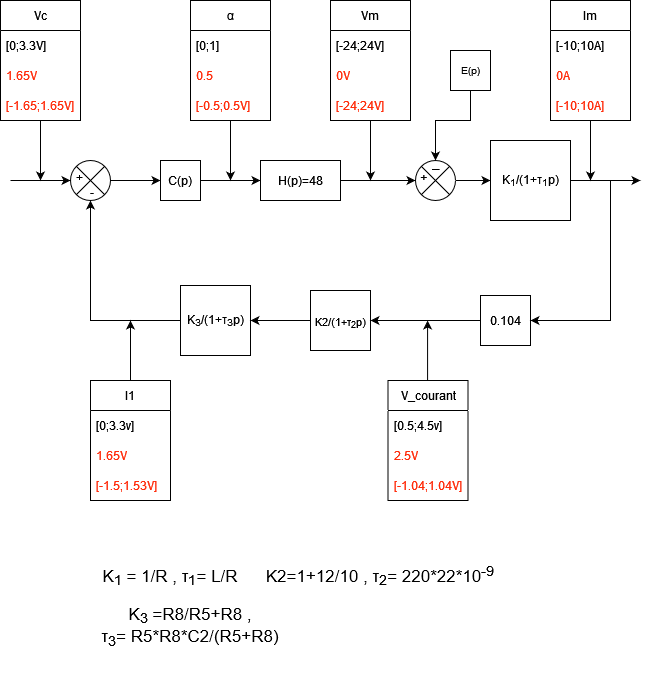

The diagram above was exported from draw.io. Its source (the exported page's mxGraphModel, read from the mxfile embedded in the PNG):
<mxGraphModel dx="1292" dy="710" grid="1" gridSize="10" guides="1" tooltips="1" connect="1" arrows="1" fold="1" page="1" pageScale="1" pageWidth="827" pageHeight="1169" math="0" shadow="0">
  <root>
    <mxCell id="0" />
    <mxCell id="1" parent="0" />
    <mxCell id="8KPCX7opThx8GX095JJy-3" value="" style="shape=sumEllipse;perimeter=ellipsePerimeter;whiteSpace=wrap;html=1;backgroundOutline=1;direction=south;" parent="1" vertex="1">
      <mxGeometry x="120" y="240" width="40" height="40" as="geometry" />
    </mxCell>
    <mxCell id="8KPCX7opThx8GX095JJy-4" value="" style="endArrow=classic;html=1;rounded=0;exitX=0.5;exitY=0;exitDx=0;exitDy=0;entryX=0;entryY=0.5;entryDx=0;entryDy=0;" parent="1" source="8KPCX7opThx8GX095JJy-3" target="8KPCX7opThx8GX095JJy-5" edge="1">
      <mxGeometry width="50" height="50" relative="1" as="geometry">
        <mxPoint x="390" y="460" as="sourcePoint" />
        <mxPoint x="200" y="260" as="targetPoint" />
      </mxGeometry>
    </mxCell>
    <mxCell id="8KPCX7opThx8GX095JJy-33" value="" style="edgeStyle=orthogonalEdgeStyle;rounded=0;orthogonalLoop=1;jettySize=auto;html=1;" parent="1" source="8KPCX7opThx8GX095JJy-5" target="8KPCX7opThx8GX095JJy-8" edge="1">
      <mxGeometry relative="1" as="geometry" />
    </mxCell>
    <mxCell id="8KPCX7opThx8GX095JJy-5" value="C(p)" style="whiteSpace=wrap;html=1;aspect=fixed;" parent="1" vertex="1">
      <mxGeometry x="210" y="240" width="40" height="40" as="geometry" />
    </mxCell>
    <mxCell id="8KPCX7opThx8GX095JJy-8" value="H(p)=48" style="rounded=0;whiteSpace=wrap;html=1;" parent="1" vertex="1">
      <mxGeometry x="310" y="240" width="80" height="40" as="geometry" />
    </mxCell>
    <mxCell id="8KPCX7opThx8GX095JJy-9" value="" style="endArrow=classic;html=1;rounded=0;" parent="1" edge="1">
      <mxGeometry width="50" height="50" relative="1" as="geometry">
        <mxPoint x="280" y="200" as="sourcePoint" />
        <mxPoint x="280" y="260" as="targetPoint" />
      </mxGeometry>
    </mxCell>
    <mxCell id="8KPCX7opThx8GX095JJy-10" value="" style="endArrow=classic;html=1;rounded=0;" parent="1" edge="1">
      <mxGeometry width="50" height="50" relative="1" as="geometry">
        <mxPoint x="90" y="200" as="sourcePoint" />
        <mxPoint x="90" y="260" as="targetPoint" />
      </mxGeometry>
    </mxCell>
    <mxCell id="8KPCX7opThx8GX095JJy-11" value="" style="endArrow=classic;html=1;rounded=0;exitX=1;exitY=0.5;exitDx=0;exitDy=0;entryX=0;entryY=0.5;entryDx=0;entryDy=0;startArrow=none;" parent="1" source="82LsfmW9-d-v3oaXCX6N-1" target="8KPCX7opThx8GX095JJy-12" edge="1">
      <mxGeometry width="50" height="50" relative="1" as="geometry">
        <mxPoint x="420" y="460" as="sourcePoint" />
        <mxPoint x="430" y="260" as="targetPoint" />
      </mxGeometry>
    </mxCell>
    <mxCell id="8KPCX7opThx8GX095JJy-12" value="K&lt;sub&gt;1&lt;/sub&gt;/(1+&lt;span&gt;&lt;span class=&quot;LrzXr kno-fv wHYlTd z8gr9e&quot;&gt;τ&lt;sub&gt;1&lt;/sub&gt;&lt;/span&gt;&lt;/span&gt;p)" style="whiteSpace=wrap;html=1;aspect=fixed;" parent="1" vertex="1">
      <mxGeometry x="540" y="220" width="80" height="80" as="geometry" />
    </mxCell>
    <mxCell id="8KPCX7opThx8GX095JJy-13" value="" style="endArrow=classic;html=1;rounded=0;" parent="1" edge="1">
      <mxGeometry width="50" height="50" relative="1" as="geometry">
        <mxPoint x="420" y="200" as="sourcePoint" />
        <mxPoint x="420" y="260" as="targetPoint" />
      </mxGeometry>
    </mxCell>
    <mxCell id="8KPCX7opThx8GX095JJy-14" value="" style="endArrow=classic;html=1;rounded=0;exitX=1;exitY=0.5;exitDx=0;exitDy=0;" parent="1" source="8KPCX7opThx8GX095JJy-12" edge="1">
      <mxGeometry width="50" height="50" relative="1" as="geometry">
        <mxPoint x="400" y="460" as="sourcePoint" />
        <mxPoint x="690" y="260" as="targetPoint" />
      </mxGeometry>
    </mxCell>
    <mxCell id="8KPCX7opThx8GX095JJy-18" value="0.104" style="whiteSpace=wrap;html=1;aspect=fixed;" parent="1" vertex="1">
      <mxGeometry x="530" y="375" width="50" height="50" as="geometry" />
    </mxCell>
    <mxCell id="8KPCX7opThx8GX095JJy-19" value="" style="endArrow=classic;html=1;rounded=0;entryX=1;entryY=0.5;entryDx=0;entryDy=0;" parent="1" target="8KPCX7opThx8GX095JJy-18" edge="1">
      <mxGeometry width="50" height="50" relative="1" as="geometry">
        <mxPoint x="660" y="260" as="sourcePoint" />
        <mxPoint x="610" y="420" as="targetPoint" />
        <Array as="points">
          <mxPoint x="660" y="300" />
          <mxPoint x="660" y="400" />
          <mxPoint x="580" y="400" />
          <mxPoint x="600" y="400" />
        </Array>
      </mxGeometry>
    </mxCell>
    <mxCell id="8KPCX7opThx8GX095JJy-20" value="&lt;div&gt;K&lt;sub&gt;3&lt;/sub&gt;/(1+&lt;span&gt;&lt;span class=&quot;LrzXr kno-fv wHYlTd z8gr9e&quot;&gt;τ&lt;sub&gt;3&lt;/sub&gt;&lt;/span&gt;&lt;/span&gt;p)&lt;/div&gt;" style="whiteSpace=wrap;html=1;aspect=fixed;" parent="1" vertex="1">
      <mxGeometry x="230" y="365" width="70" height="70" as="geometry" />
    </mxCell>
    <mxCell id="8KPCX7opThx8GX095JJy-21" value="" style="endArrow=classic;html=1;rounded=0;entryX=1;entryY=0.5;entryDx=0;entryDy=0;exitX=0;exitY=0.5;exitDx=0;exitDy=0;startArrow=none;" parent="1" source="82LsfmW9-d-v3oaXCX6N-13" target="8KPCX7opThx8GX095JJy-20" edge="1">
      <mxGeometry width="50" height="50" relative="1" as="geometry">
        <mxPoint x="420" y="435" as="sourcePoint" />
        <mxPoint x="350" y="400" as="targetPoint" />
      </mxGeometry>
    </mxCell>
    <mxCell id="8KPCX7opThx8GX095JJy-22" value="" style="endArrow=classic;html=1;rounded=0;entryX=1;entryY=0.5;entryDx=0;entryDy=0;exitX=0;exitY=0.5;exitDx=0;exitDy=0;" parent="1" source="8KPCX7opThx8GX095JJy-20" target="8KPCX7opThx8GX095JJy-3" edge="1">
      <mxGeometry width="50" height="50" relative="1" as="geometry">
        <mxPoint x="140" y="540" as="sourcePoint" />
        <mxPoint x="210" y="390" as="targetPoint" />
        <Array as="points">
          <mxPoint x="140" y="400" />
        </Array>
      </mxGeometry>
    </mxCell>
    <mxCell id="8KPCX7opThx8GX095JJy-23" value="" style="endArrow=classic;html=1;rounded=0;" parent="1" edge="1">
      <mxGeometry width="50" height="50" relative="1" as="geometry">
        <mxPoint x="60" y="260" as="sourcePoint" />
        <mxPoint x="120" y="260" as="targetPoint" />
      </mxGeometry>
    </mxCell>
    <mxCell id="8KPCX7opThx8GX095JJy-25" value="" style="endArrow=classic;html=1;rounded=0;" parent="1" edge="1">
      <mxGeometry width="50" height="50" relative="1" as="geometry">
        <mxPoint x="477.08" y="460" as="sourcePoint" />
        <mxPoint x="477.07999999999976" y="400" as="targetPoint" />
      </mxGeometry>
    </mxCell>
    <mxCell id="8KPCX7opThx8GX095JJy-26" value="" style="endArrow=classic;html=1;rounded=0;" parent="1" edge="1">
      <mxGeometry width="50" height="50" relative="1" as="geometry">
        <mxPoint x="179.99999999999977" y="460" as="sourcePoint" />
        <mxPoint x="179.99999999999977" y="400" as="targetPoint" />
      </mxGeometry>
    </mxCell>
    <mxCell id="8KPCX7opThx8GX095JJy-27" value="" style="endArrow=classic;html=1;rounded=0;" parent="1" edge="1">
      <mxGeometry width="50" height="50" relative="1" as="geometry">
        <mxPoint x="639.9999999999998" y="200" as="sourcePoint" />
        <mxPoint x="639.9999999999998" y="260" as="targetPoint" />
      </mxGeometry>
    </mxCell>
    <mxCell id="8KPCX7opThx8GX095JJy-29" value="Vc" style="swimlane;fontStyle=0;childLayout=stackLayout;horizontal=1;startSize=30;horizontalStack=0;resizeParent=1;resizeParentMax=0;resizeLast=0;collapsible=1;marginBottom=0;whiteSpace=wrap;html=1;" parent="1" vertex="1">
      <mxGeometry x="50" y="80" width="80" height="120" as="geometry">
        <mxRectangle x="150" y="80" width="50" height="30" as="alternateBounds" />
      </mxGeometry>
    </mxCell>
    <mxCell id="8KPCX7opThx8GX095JJy-30" value="[0;3.3V]" style="text;strokeColor=none;fillColor=none;align=left;verticalAlign=middle;spacingLeft=4;spacingRight=4;overflow=hidden;points=[[0,0.5],[1,0.5]];portConstraint=eastwest;rotatable=0;whiteSpace=wrap;html=1;" parent="8KPCX7opThx8GX095JJy-29" vertex="1">
      <mxGeometry y="30" width="80" height="30" as="geometry" />
    </mxCell>
    <mxCell id="8KPCX7opThx8GX095JJy-31" value="&lt;font color=&quot;#FF2B0A&quot;&gt;1.65V&lt;/font&gt;" style="text;strokeColor=none;fillColor=none;align=left;verticalAlign=middle;spacingLeft=4;spacingRight=4;overflow=hidden;points=[[0,0.5],[1,0.5]];portConstraint=eastwest;rotatable=0;whiteSpace=wrap;html=1;" parent="8KPCX7opThx8GX095JJy-29" vertex="1">
      <mxGeometry y="60" width="80" height="30" as="geometry" />
    </mxCell>
    <mxCell id="8KPCX7opThx8GX095JJy-32" value="&lt;font color=&quot;#FF2B0A&quot;&gt;[-1.65;1.65V]&lt;/font&gt;" style="text;strokeColor=none;fillColor=none;align=left;verticalAlign=middle;spacingLeft=4;spacingRight=4;overflow=hidden;points=[[0,0.5],[1,0.5]];portConstraint=eastwest;rotatable=0;whiteSpace=wrap;html=1;" parent="8KPCX7opThx8GX095JJy-29" vertex="1">
      <mxGeometry y="90" width="80" height="30" as="geometry" />
    </mxCell>
    <mxCell id="8KPCX7opThx8GX095JJy-43" value="&lt;span&gt;&lt;span class=&quot;LrzXr kno-fv wHYlTd z8gr9e&quot;&gt;α&lt;/span&gt;&lt;/span&gt;" style="swimlane;fontStyle=0;childLayout=stackLayout;horizontal=1;startSize=30;horizontalStack=0;resizeParent=1;resizeParentMax=0;resizeLast=0;collapsible=1;marginBottom=0;whiteSpace=wrap;html=1;" parent="1" vertex="1">
      <mxGeometry x="240" y="80" width="80" height="120" as="geometry">
        <mxRectangle x="150" y="80" width="50" height="30" as="alternateBounds" />
      </mxGeometry>
    </mxCell>
    <mxCell id="8KPCX7opThx8GX095JJy-44" value="&lt;div&gt;[0;1]&lt;/div&gt;" style="text;strokeColor=none;fillColor=none;align=left;verticalAlign=middle;spacingLeft=4;spacingRight=4;overflow=hidden;points=[[0,0.5],[1,0.5]];portConstraint=eastwest;rotatable=0;whiteSpace=wrap;html=1;" parent="8KPCX7opThx8GX095JJy-43" vertex="1">
      <mxGeometry y="30" width="80" height="30" as="geometry" />
    </mxCell>
    <mxCell id="8KPCX7opThx8GX095JJy-45" value="&lt;font color=&quot;#FF2B0A&quot;&gt;0.5&lt;/font&gt;" style="text;strokeColor=none;fillColor=none;align=left;verticalAlign=middle;spacingLeft=4;spacingRight=4;overflow=hidden;points=[[0,0.5],[1,0.5]];portConstraint=eastwest;rotatable=0;whiteSpace=wrap;html=1;" parent="8KPCX7opThx8GX095JJy-43" vertex="1">
      <mxGeometry y="60" width="80" height="30" as="geometry" />
    </mxCell>
    <mxCell id="8KPCX7opThx8GX095JJy-46" value="&lt;font color=&quot;#FF2B0A&quot;&gt;[-0.5;0.5V]&lt;/font&gt;" style="text;strokeColor=none;fillColor=none;align=left;verticalAlign=middle;spacingLeft=4;spacingRight=4;overflow=hidden;points=[[0,0.5],[1,0.5]];portConstraint=eastwest;rotatable=0;whiteSpace=wrap;html=1;" parent="8KPCX7opThx8GX095JJy-43" vertex="1">
      <mxGeometry y="90" width="80" height="30" as="geometry" />
    </mxCell>
    <mxCell id="8KPCX7opThx8GX095JJy-48" value="Vm" style="swimlane;fontStyle=0;childLayout=stackLayout;horizontal=1;startSize=30;horizontalStack=0;resizeParent=1;resizeParentMax=0;resizeLast=0;collapsible=1;marginBottom=0;whiteSpace=wrap;html=1;" parent="1" vertex="1">
      <mxGeometry x="380" y="80" width="80" height="120" as="geometry">
        <mxRectangle x="150" y="80" width="50" height="30" as="alternateBounds" />
      </mxGeometry>
    </mxCell>
    <mxCell id="8KPCX7opThx8GX095JJy-49" value="[-24;24V]" style="text;strokeColor=none;fillColor=none;align=left;verticalAlign=middle;spacingLeft=4;spacingRight=4;overflow=hidden;points=[[0,0.5],[1,0.5]];portConstraint=eastwest;rotatable=0;whiteSpace=wrap;html=1;" parent="8KPCX7opThx8GX095JJy-48" vertex="1">
      <mxGeometry y="30" width="80" height="30" as="geometry" />
    </mxCell>
    <mxCell id="8KPCX7opThx8GX095JJy-50" value="&lt;div&gt;&lt;font color=&quot;#FF2B0A&quot;&gt;0V&lt;/font&gt;&lt;/div&gt;" style="text;strokeColor=none;fillColor=none;align=left;verticalAlign=middle;spacingLeft=4;spacingRight=4;overflow=hidden;points=[[0,0.5],[1,0.5]];portConstraint=eastwest;rotatable=0;whiteSpace=wrap;html=1;" parent="8KPCX7opThx8GX095JJy-48" vertex="1">
      <mxGeometry y="60" width="80" height="30" as="geometry" />
    </mxCell>
    <mxCell id="8KPCX7opThx8GX095JJy-51" value="&lt;font color=&quot;#FF2B0A&quot;&gt;[-24;24V]&lt;/font&gt;" style="text;strokeColor=none;fillColor=none;align=left;verticalAlign=middle;spacingLeft=4;spacingRight=4;overflow=hidden;points=[[0,0.5],[1,0.5]];portConstraint=eastwest;rotatable=0;whiteSpace=wrap;html=1;" parent="8KPCX7opThx8GX095JJy-48" vertex="1">
      <mxGeometry y="90" width="80" height="30" as="geometry" />
    </mxCell>
    <mxCell id="8KPCX7opThx8GX095JJy-52" value="Im" style="swimlane;fontStyle=0;childLayout=stackLayout;horizontal=1;startSize=30;horizontalStack=0;resizeParent=1;resizeParentMax=0;resizeLast=0;collapsible=1;marginBottom=0;whiteSpace=wrap;html=1;" parent="1" vertex="1">
      <mxGeometry x="600" y="80" width="80" height="120" as="geometry">
        <mxRectangle x="150" y="80" width="50" height="30" as="alternateBounds" />
      </mxGeometry>
    </mxCell>
    <mxCell id="8KPCX7opThx8GX095JJy-53" value="[-10;10A]" style="text;strokeColor=none;fillColor=none;align=left;verticalAlign=middle;spacingLeft=4;spacingRight=4;overflow=hidden;points=[[0,0.5],[1,0.5]];portConstraint=eastwest;rotatable=0;whiteSpace=wrap;html=1;" parent="8KPCX7opThx8GX095JJy-52" vertex="1">
      <mxGeometry y="30" width="80" height="30" as="geometry" />
    </mxCell>
    <mxCell id="8KPCX7opThx8GX095JJy-54" value="&lt;div&gt;&lt;font color=&quot;#FF2B0A&quot;&gt;0A&lt;/font&gt;&lt;/div&gt;" style="text;strokeColor=none;fillColor=none;align=left;verticalAlign=middle;spacingLeft=4;spacingRight=4;overflow=hidden;points=[[0,0.5],[1,0.5]];portConstraint=eastwest;rotatable=0;whiteSpace=wrap;html=1;" parent="8KPCX7opThx8GX095JJy-52" vertex="1">
      <mxGeometry y="60" width="80" height="30" as="geometry" />
    </mxCell>
    <mxCell id="8KPCX7opThx8GX095JJy-55" value="&lt;font color=&quot;#FF2B0A&quot;&gt;[-10;10A]&lt;/font&gt;" style="text;strokeColor=none;fillColor=none;align=left;verticalAlign=middle;spacingLeft=4;spacingRight=4;overflow=hidden;points=[[0,0.5],[1,0.5]];portConstraint=eastwest;rotatable=0;whiteSpace=wrap;html=1;" parent="8KPCX7opThx8GX095JJy-52" vertex="1">
      <mxGeometry y="90" width="80" height="30" as="geometry" />
    </mxCell>
    <mxCell id="8KPCX7opThx8GX095JJy-56" value="V_courant" style="swimlane;fontStyle=0;childLayout=stackLayout;horizontal=1;startSize=30;horizontalStack=0;resizeParent=1;resizeParentMax=0;resizeLast=0;collapsible=1;marginBottom=0;whiteSpace=wrap;html=1;" parent="1" vertex="1">
      <mxGeometry x="437.5" y="460" width="80" height="120" as="geometry">
        <mxRectangle x="150" y="80" width="50" height="30" as="alternateBounds" />
      </mxGeometry>
    </mxCell>
    <mxCell id="8KPCX7opThx8GX095JJy-57" value="[0.5;4.5v]" style="text;strokeColor=none;fillColor=none;align=left;verticalAlign=middle;spacingLeft=4;spacingRight=4;overflow=hidden;points=[[0,0.5],[1,0.5]];portConstraint=eastwest;rotatable=0;whiteSpace=wrap;html=1;" parent="8KPCX7opThx8GX095JJy-56" vertex="1">
      <mxGeometry y="30" width="80" height="30" as="geometry" />
    </mxCell>
    <mxCell id="8KPCX7opThx8GX095JJy-58" value="&lt;div&gt;&lt;font color=&quot;#FF2B0A&quot;&gt;2.5V&lt;/font&gt;&lt;/div&gt;" style="text;strokeColor=none;fillColor=none;align=left;verticalAlign=middle;spacingLeft=4;spacingRight=4;overflow=hidden;points=[[0,0.5],[1,0.5]];portConstraint=eastwest;rotatable=0;whiteSpace=wrap;html=1;" parent="8KPCX7opThx8GX095JJy-56" vertex="1">
      <mxGeometry y="60" width="80" height="30" as="geometry" />
    </mxCell>
    <mxCell id="8KPCX7opThx8GX095JJy-59" value="&lt;font color=&quot;#FF2B0A&quot;&gt;[-1.04;1.04V]&lt;/font&gt;" style="text;strokeColor=none;fillColor=none;align=left;verticalAlign=middle;spacingLeft=4;spacingRight=4;overflow=hidden;points=[[0,0.5],[1,0.5]];portConstraint=eastwest;rotatable=0;whiteSpace=wrap;html=1;" parent="8KPCX7opThx8GX095JJy-56" vertex="1">
      <mxGeometry y="90" width="80" height="30" as="geometry" />
    </mxCell>
    <mxCell id="8KPCX7opThx8GX095JJy-60" value="&lt;div&gt;I1&lt;/div&gt;" style="swimlane;fontStyle=0;childLayout=stackLayout;horizontal=1;startSize=30;horizontalStack=0;resizeParent=1;resizeParentMax=0;resizeLast=0;collapsible=1;marginBottom=0;whiteSpace=wrap;html=1;" parent="1" vertex="1">
      <mxGeometry x="140" y="460" width="80" height="120" as="geometry">
        <mxRectangle x="150" y="80" width="50" height="30" as="alternateBounds" />
      </mxGeometry>
    </mxCell>
    <mxCell id="8KPCX7opThx8GX095JJy-61" value="[0;3.3v]" style="text;strokeColor=none;fillColor=none;align=left;verticalAlign=middle;spacingLeft=4;spacingRight=4;overflow=hidden;points=[[0,0.5],[1,0.5]];portConstraint=eastwest;rotatable=0;whiteSpace=wrap;html=1;" parent="8KPCX7opThx8GX095JJy-60" vertex="1">
      <mxGeometry y="30" width="80" height="30" as="geometry" />
    </mxCell>
    <mxCell id="8KPCX7opThx8GX095JJy-62" value="&lt;div&gt;&lt;font color=&quot;#FF2B0A&quot;&gt;1.65V&lt;/font&gt;&lt;/div&gt;" style="text;strokeColor=none;fillColor=none;align=left;verticalAlign=middle;spacingLeft=4;spacingRight=4;overflow=hidden;points=[[0,0.5],[1,0.5]];portConstraint=eastwest;rotatable=0;whiteSpace=wrap;html=1;" parent="8KPCX7opThx8GX095JJy-60" vertex="1">
      <mxGeometry y="60" width="80" height="30" as="geometry" />
    </mxCell>
    <mxCell id="8KPCX7opThx8GX095JJy-63" value="&lt;font color=&quot;#FF2B0A&quot;&gt;[-1.5;1.53V]&lt;/font&gt;" style="text;strokeColor=none;fillColor=none;align=left;verticalAlign=middle;spacingLeft=4;spacingRight=4;overflow=hidden;points=[[0,0.5],[1,0.5]];portConstraint=eastwest;rotatable=0;whiteSpace=wrap;html=1;" parent="8KPCX7opThx8GX095JJy-60" vertex="1">
      <mxGeometry y="90" width="80" height="30" as="geometry" />
    </mxCell>
    <mxCell id="8KPCX7opThx8GX095JJy-65" value="&lt;div&gt;+&lt;/div&gt;&lt;div&gt;&lt;span style=&quot;white-space: pre;&quot;&gt;&#09;&lt;/span&gt;-&lt;br&gt;&lt;/div&gt;" style="text;html=1;strokeColor=none;fillColor=none;align=center;verticalAlign=middle;whiteSpace=wrap;rounded=0;fontColor=#000000;" parent="1" vertex="1">
      <mxGeometry x="100" y="250" width="60" height="30" as="geometry" />
    </mxCell>
    <mxCell id="82LsfmW9-d-v3oaXCX6N-4" value="" style="edgeStyle=orthogonalEdgeStyle;rounded=0;orthogonalLoop=1;jettySize=auto;html=1;exitX=1;exitY=0.5;exitDx=0;exitDy=0;entryX=0;entryY=0.5;entryDx=0;entryDy=0;" edge="1" parent="1" source="8KPCX7opThx8GX095JJy-8" target="82LsfmW9-d-v3oaXCX6N-1">
      <mxGeometry relative="1" as="geometry">
        <mxPoint x="460" y="320" as="targetPoint" />
      </mxGeometry>
    </mxCell>
    <mxCell id="82LsfmW9-d-v3oaXCX6N-1" value="" style="shape=sumEllipse;perimeter=ellipsePerimeter;whiteSpace=wrap;html=1;backgroundOutline=1;direction=south;rotation=-90;" vertex="1" parent="1">
      <mxGeometry x="465" y="240" width="40" height="40" as="geometry" />
    </mxCell>
    <mxCell id="82LsfmW9-d-v3oaXCX6N-5" value="" style="endArrow=classic;html=1;rounded=0;entryX=0.5;entryY=0;entryDx=0;entryDy=0;" edge="1" parent="1" target="82LsfmW9-d-v3oaXCX6N-1">
      <mxGeometry width="50" height="50" relative="1" as="geometry">
        <mxPoint x="520" y="170" as="sourcePoint" />
        <mxPoint x="100" y="270" as="targetPoint" />
        <Array as="points">
          <mxPoint x="520" y="200" />
          <mxPoint x="485" y="200" />
        </Array>
      </mxGeometry>
    </mxCell>
    <mxCell id="82LsfmW9-d-v3oaXCX6N-7" value="&lt;div&gt;+&lt;/div&gt;&lt;div style=&quot;font-size: 8px;&quot;&gt;&lt;span style=&quot;white-space: pre;&quot;&gt;&#09;&lt;font style=&quot;font-size: 8px;&quot;&gt;|&lt;/font&gt;&lt;/span&gt;&lt;br&gt;&lt;/div&gt;" style="text;html=1;strokeColor=none;fillColor=none;align=center;verticalAlign=middle;whiteSpace=wrap;rounded=0;fontColor=#000000;rotation=-90;" vertex="1" parent="1">
      <mxGeometry x="445" y="240" width="65" height="35" as="geometry" />
    </mxCell>
    <mxCell id="82LsfmW9-d-v3oaXCX6N-8" value="&lt;font size=&quot;1&quot;&gt;E(p)&lt;/font&gt;" style="whiteSpace=wrap;html=1;aspect=fixed;fontSize=8;" vertex="1" parent="1">
      <mxGeometry x="500" y="130" width="40" height="40" as="geometry" />
    </mxCell>
    <mxCell id="82LsfmW9-d-v3oaXCX6N-9" value="&lt;div&gt;&lt;font style=&quot;font-size: 17px;&quot;&gt;K&lt;sub&gt;1&lt;/sub&gt; = 1/R , &lt;span&gt;&lt;span class=&quot;LrzXr kno-fv wHYlTd z8gr9e&quot;&gt;τ&lt;sub&gt;1&lt;/sub&gt;= L/R&lt;sub&gt;&lt;br&gt;&lt;/sub&gt;&lt;/span&gt;&lt;/span&gt;&lt;/font&gt;&lt;/div&gt;&lt;div&gt;&lt;font style=&quot;font-size: 17px;&quot;&gt;&lt;span&gt;&lt;span class=&quot;LrzXr kno-fv wHYlTd z8gr9e&quot;&gt;&lt;br&gt;&lt;/span&gt;&lt;/span&gt;&lt;/font&gt;&lt;/div&gt;&lt;div&gt;&lt;br&gt;&lt;/div&gt;&lt;div&gt;&lt;br&gt;&lt;/div&gt;" style="text;html=1;strokeColor=none;fillColor=none;align=center;verticalAlign=middle;whiteSpace=wrap;rounded=0;fontSize=9;" vertex="1" parent="1">
      <mxGeometry x="120" y="650" width="200" height="56" as="geometry" />
    </mxCell>
    <mxCell id="82LsfmW9-d-v3oaXCX6N-10" value="K2=1+12/10 , &lt;font style=&quot;font-size: 17px;&quot;&gt;&lt;span&gt;&lt;span class=&quot;LrzXr kno-fv wHYlTd z8gr9e&quot;&gt;τ&lt;sub&gt;2&lt;/sub&gt;= 220*22*10&lt;sup&gt;-9&lt;/sup&gt;&lt;br&gt;&lt;/span&gt;&lt;/span&gt;&lt;/font&gt;" style="text;html=1;strokeColor=none;fillColor=none;align=center;verticalAlign=middle;whiteSpace=wrap;rounded=0;fontSize=17;" vertex="1" parent="1">
      <mxGeometry x="270" y="640" width="320" height="30" as="geometry" />
    </mxCell>
    <mxCell id="82LsfmW9-d-v3oaXCX6N-11" value="&lt;div&gt;&lt;font style=&quot;font-size: 17px;&quot;&gt;K&lt;sub&gt;3&lt;/sub&gt; =R8/R5+R8 , &lt;span&gt;&lt;span class=&quot;LrzXr kno-fv wHYlTd z8gr9e&quot;&gt;&lt;br&gt;&lt;/span&gt;&lt;/span&gt;&lt;/font&gt;&lt;/div&gt;&lt;div&gt;&lt;font style=&quot;font-size: 17px;&quot;&gt;&lt;span&gt;&lt;span class=&quot;LrzXr kno-fv wHYlTd z8gr9e&quot;&gt;τ&lt;sub&gt;3&lt;/sub&gt;= R5*R8*C2/(R5+R8)&lt;sub&gt;&lt;br&gt;&lt;/sub&gt;&lt;/span&gt;&lt;/span&gt;&lt;/font&gt;&lt;/div&gt;&lt;div&gt;&lt;font style=&quot;font-size: 17px;&quot;&gt;&lt;span&gt;&lt;span class=&quot;LrzXr kno-fv wHYlTd z8gr9e&quot;&gt;&lt;br&gt;&lt;/span&gt;&lt;/span&gt;&lt;/font&gt;&lt;/div&gt;&lt;div&gt;&lt;br&gt;&lt;/div&gt;&lt;div&gt;&lt;br&gt;&lt;/div&gt;" style="text;html=1;strokeColor=none;fillColor=none;align=center;verticalAlign=middle;whiteSpace=wrap;rounded=0;fontSize=9;" vertex="1" parent="1">
      <mxGeometry x="100" y="680" width="280" height="94" as="geometry" />
    </mxCell>
    <mxCell id="82LsfmW9-d-v3oaXCX6N-13" value="&lt;font style=&quot;font-size: 11px;&quot;&gt;K2/(1+&lt;font style=&quot;font-size: 11px;&quot;&gt;&lt;span&gt;&lt;span class=&quot;LrzXr kno-fv wHYlTd z8gr9e&quot;&gt;τ&lt;sub&gt;2&lt;/sub&gt;p)&lt;/span&gt;&lt;/span&gt;&lt;/font&gt;&lt;/font&gt;" style="whiteSpace=wrap;html=1;aspect=fixed;fontSize=17;" vertex="1" parent="1">
      <mxGeometry x="360" y="370" width="60" height="60" as="geometry" />
    </mxCell>
    <mxCell id="82LsfmW9-d-v3oaXCX6N-15" value="" style="endArrow=classic;html=1;rounded=0;fontSize=11;entryX=1;entryY=0.5;entryDx=0;entryDy=0;exitX=0;exitY=0.5;exitDx=0;exitDy=0;" edge="1" parent="1" source="8KPCX7opThx8GX095JJy-18" target="82LsfmW9-d-v3oaXCX6N-13">
      <mxGeometry width="50" height="50" relative="1" as="geometry">
        <mxPoint x="280" y="520" as="sourcePoint" />
        <mxPoint x="330" y="470" as="targetPoint" />
      </mxGeometry>
    </mxCell>
  </root>
</mxGraphModel>